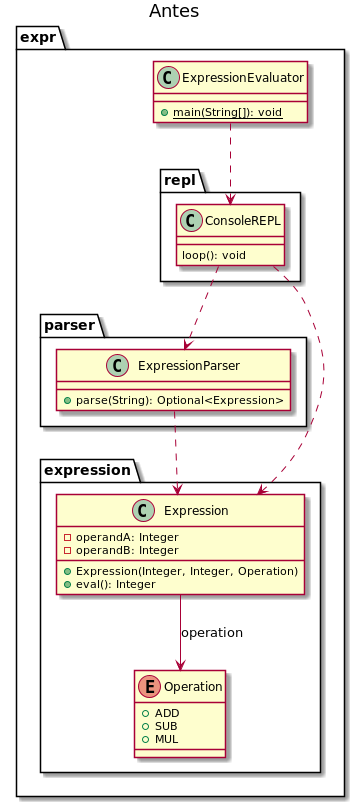

The diagram above was rendered by PlantUML. Its source (embedded in the PNG):
@startuml

title Antes

package expr {

    class ExpressionEvaluator {
        + {static} main(String[]): void
    }

    package repl {
        class ConsoleREPL {
            loop(): void
        }

        ExpressionEvaluator ..> ConsoleREPL
    }

    package parser {
        class ExpressionParser {
            + parse(String): Optional<Expression>
        }

        ConsoleREPL ..> ExpressionParser
    }

    package expression {
        class Expression {
            - operandA: Integer
            - operandB: Integer
            + Expression(Integer, Integer, Operation)
            + eval(): Integer
        }

        enum Operation {
            + ADD
            + SUB
            + MUL
        }

        Expression --> Operation : operation
        ConsoleREPL ..> Expression
    }

    ExpressionParser ..> Expression


}

@enduml